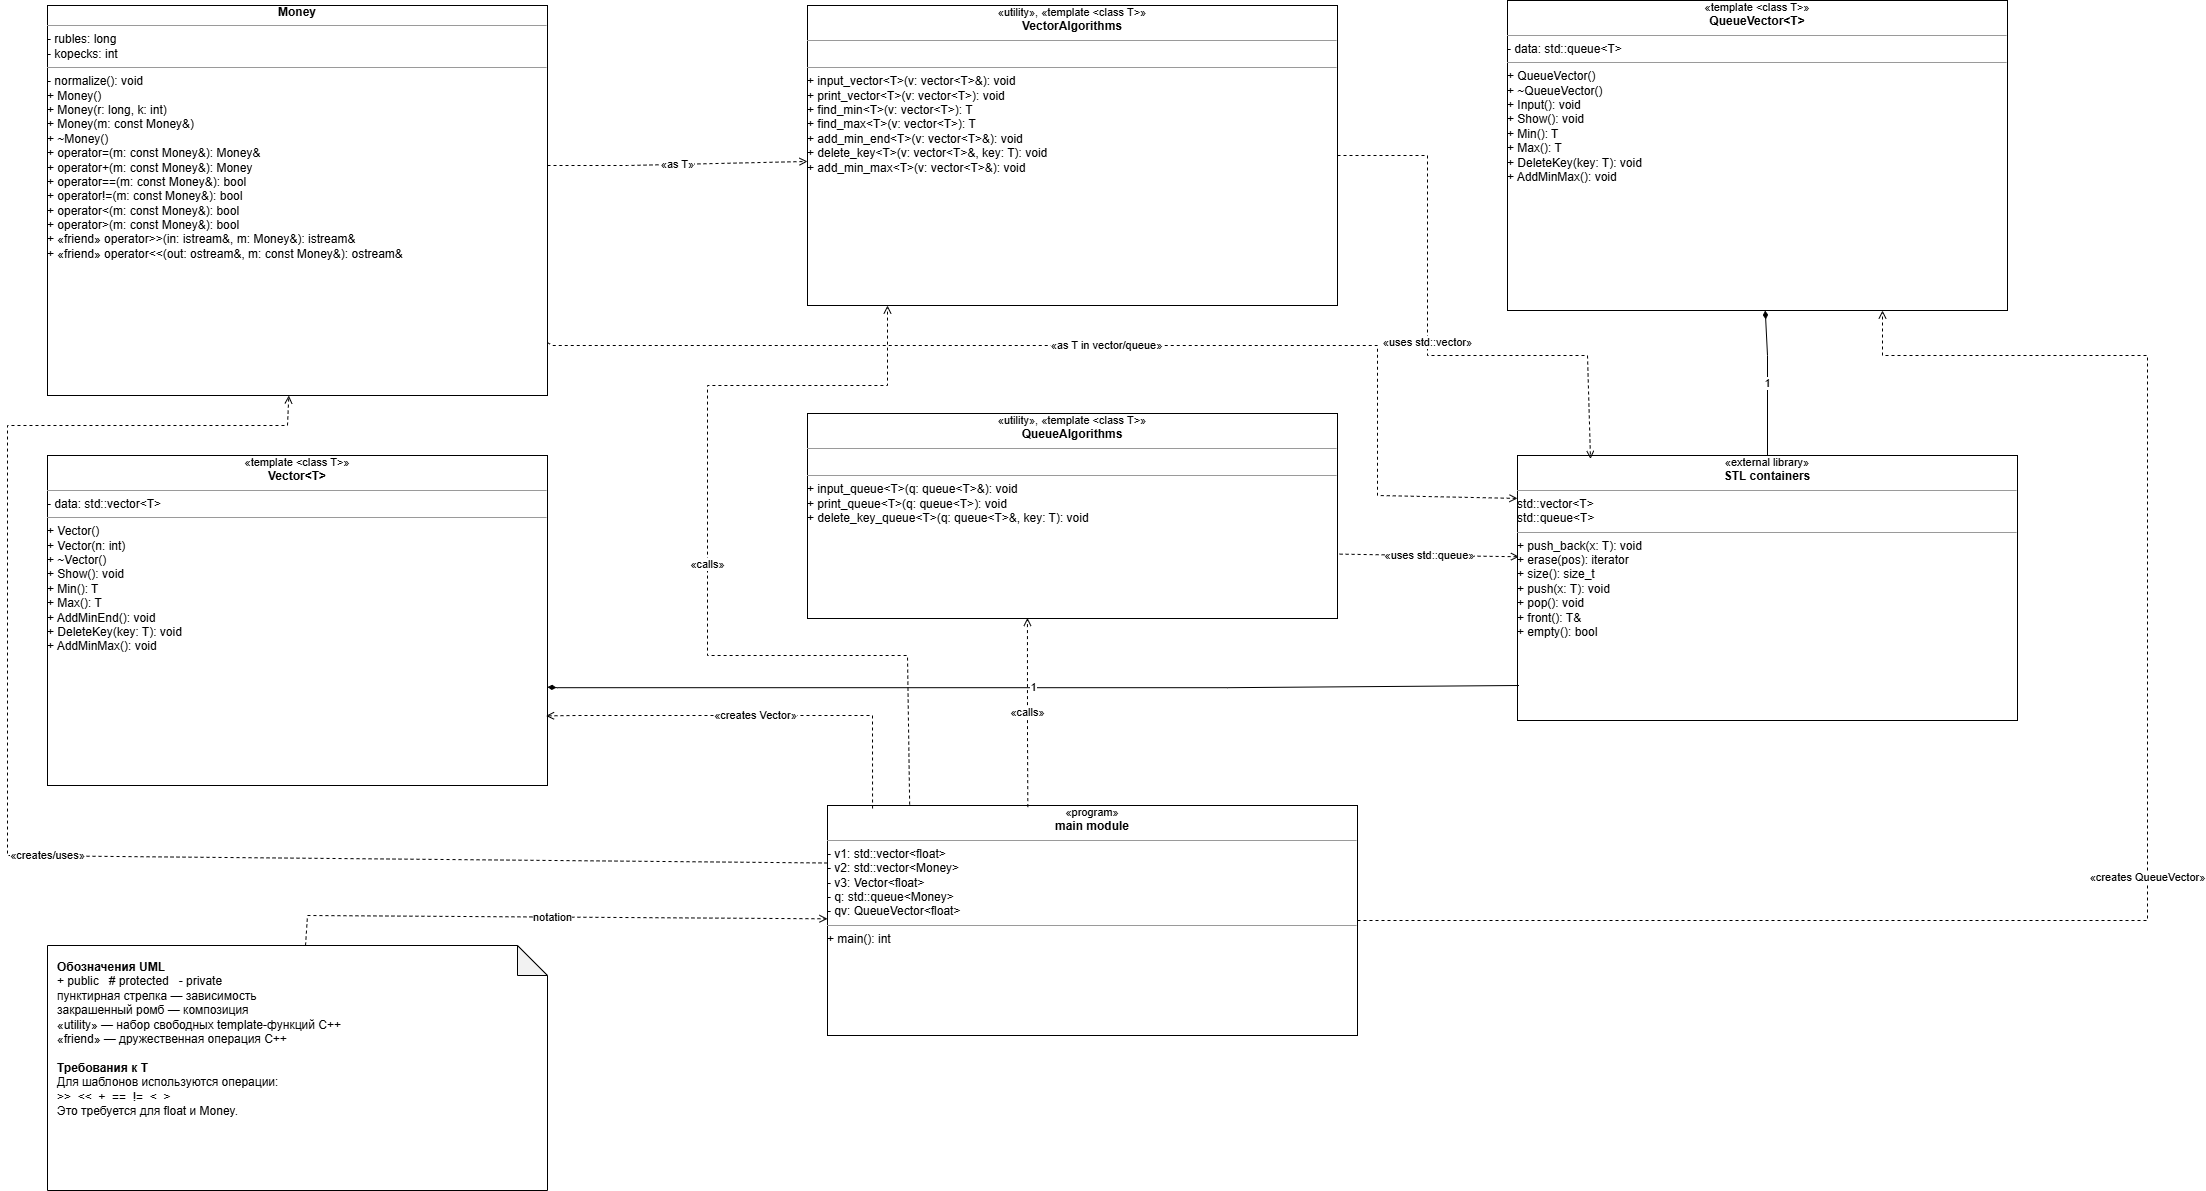

The diagram above was exported from draw.io. Its source (the exported page's mxGraphModel, read from the mxfile embedded in the PNG):
<mxGraphModel dx="1042" dy="756" grid="1" gridSize="10" guides="1" tooltips="1" connect="1" arrows="1" fold="1" page="1" pageScale="1" pageWidth="1800" pageHeight="1200" math="0" shadow="0">
  <root>
    <mxCell id="0" />
    <mxCell id="1" parent="0" />
    <mxCell id="Money" value="&lt;div style=&quot;text-align:center;&quot;&gt;&lt;b&gt;Money&lt;/b&gt;&lt;/div&gt;&lt;hr size=&quot;1&quot;&gt;&lt;div style=&quot;text-align:left;&quot;&gt;- rubles: long&lt;br&gt;- kopecks: int&lt;/div&gt;&lt;hr size=&quot;1&quot;&gt;&lt;div style=&quot;text-align:left;&quot;&gt;- normalize(): void&lt;br&gt;+ Money()&lt;br&gt;+ Money(r: long, k: int)&lt;br&gt;+ Money(m: const Money&amp;amp;)&lt;br&gt;+ ~Money()&lt;br&gt;+ operator=(m: const Money&amp;amp;): Money&amp;amp;&lt;br&gt;+ operator+(m: const Money&amp;amp;): Money&lt;br&gt;+ operator==(m: const Money&amp;amp;): bool&lt;br&gt;+ operator!=(m: const Money&amp;amp;): bool&lt;br&gt;+ operator&amp;lt;(m: const Money&amp;amp;): bool&lt;br&gt;+ operator&amp;gt;(m: const Money&amp;amp;): bool&lt;br&gt;+ «friend» operator&amp;gt;&amp;gt;(in: istream&amp;amp;, m: Money&amp;amp;): istream&amp;amp;&lt;br&gt;+ «friend» operator&amp;lt;&amp;lt;(out: ostream&amp;amp;, m: const Money&amp;amp;): ostream&amp;amp;&lt;/div&gt;" style="rounded=0;whiteSpace=wrap;html=1;fillColor=#ffffff;strokeColor=#000000;fontColor=#000000;align=center;verticalAlign=top;spacing=8;overflow=fill;" parent="1" vertex="1">
      <mxGeometry x="60" y="90" width="500" height="390" as="geometry" />
    </mxCell>
    <mxCell id="VectorAlgorithms" value="&lt;div style=&quot;text-align:center;&quot;&gt;&lt;span style=&quot;font-size:11px;&quot;&gt;«utility», «template &amp;lt;class T&amp;gt;»&lt;/span&gt;&lt;br&gt;&lt;b&gt;VectorAlgorithms&lt;/b&gt;&lt;/div&gt;&lt;hr size=&quot;1&quot;&gt;&lt;div style=&quot;text-align:left;&quot;&gt;&amp;nbsp;&lt;/div&gt;&lt;hr size=&quot;1&quot;&gt;&lt;div style=&quot;text-align:left;&quot;&gt;+ input_vector&amp;lt;T&amp;gt;(v: vector&amp;lt;T&amp;gt;&amp;amp;): void&lt;br&gt;+ print_vector&amp;lt;T&amp;gt;(v: vector&amp;lt;T&amp;gt;): void&lt;br&gt;+ find_min&amp;lt;T&amp;gt;(v: vector&amp;lt;T&amp;gt;): T&lt;br&gt;+ find_max&amp;lt;T&amp;gt;(v: vector&amp;lt;T&amp;gt;): T&lt;br&gt;+ add_min_end&amp;lt;T&amp;gt;(v: vector&amp;lt;T&amp;gt;&amp;amp;): void&lt;br&gt;+ delete_key&amp;lt;T&amp;gt;(v: vector&amp;lt;T&amp;gt;&amp;amp;, key: T): void&lt;br&gt;+ add_min_max&amp;lt;T&amp;gt;(v: vector&amp;lt;T&amp;gt;&amp;amp;): void&lt;/div&gt;" style="rounded=0;whiteSpace=wrap;html=1;fillColor=#ffffff;strokeColor=#000000;fontColor=#000000;align=center;verticalAlign=top;spacing=8;overflow=fill;" parent="1" vertex="1">
      <mxGeometry x="820" y="90" width="530" height="300" as="geometry" />
    </mxCell>
    <mxCell id="VectorT" value="&lt;div style=&quot;text-align:center;&quot;&gt;&lt;span style=&quot;font-size:11px;&quot;&gt;«template &amp;lt;class T&amp;gt;»&lt;/span&gt;&lt;br&gt;&lt;b&gt;Vector&amp;lt;T&amp;gt;&lt;/b&gt;&lt;/div&gt;&lt;hr size=&quot;1&quot;&gt;&lt;div style=&quot;text-align:left;&quot;&gt;- data: std::vector&amp;lt;T&amp;gt;&lt;/div&gt;&lt;hr size=&quot;1&quot;&gt;&lt;div style=&quot;text-align:left;&quot;&gt;+ Vector()&lt;br&gt;+ Vector(n: int)&lt;br&gt;+ ~Vector()&lt;br&gt;+ Show(): void&lt;br&gt;+ Min(): T&lt;br&gt;+ Max(): T&lt;br&gt;+ AddMinEnd(): void&lt;br&gt;+ DeleteKey(key: T): void&lt;br&gt;+ AddMinMax(): void&lt;/div&gt;" style="rounded=0;whiteSpace=wrap;html=1;fillColor=#ffffff;strokeColor=#000000;fontColor=#000000;align=center;verticalAlign=top;spacing=8;overflow=fill;" parent="1" vertex="1">
      <mxGeometry x="60" y="540" width="500" height="330" as="geometry" />
    </mxCell>
    <mxCell id="QueueAlgorithms" value="&lt;div style=&quot;text-align:center;&quot;&gt;&lt;span style=&quot;font-size:11px;&quot;&gt;«utility», «template &amp;lt;class T&amp;gt;»&lt;/span&gt;&lt;br&gt;&lt;b&gt;QueueAlgorithms&lt;/b&gt;&lt;/div&gt;&lt;hr size=&quot;1&quot;&gt;&lt;div style=&quot;text-align:left;&quot;&gt;&amp;nbsp;&lt;/div&gt;&lt;hr size=&quot;1&quot;&gt;&lt;div style=&quot;text-align:left;&quot;&gt;+ input_queue&amp;lt;T&amp;gt;(q: queue&amp;lt;T&amp;gt;&amp;amp;): void&lt;br&gt;+ print_queue&amp;lt;T&amp;gt;(q: queue&amp;lt;T&amp;gt;): void&lt;br&gt;+ delete_key_queue&amp;lt;T&amp;gt;(q: queue&amp;lt;T&amp;gt;&amp;amp;, key: T): void&lt;/div&gt;" style="rounded=0;whiteSpace=wrap;html=1;fillColor=#ffffff;strokeColor=#000000;fontColor=#000000;align=center;verticalAlign=top;spacing=8;overflow=fill;" parent="1" vertex="1">
      <mxGeometry x="820" y="498" width="530" height="205" as="geometry" />
    </mxCell>
    <mxCell id="QueueVectorT" value="&lt;div style=&quot;text-align:center;&quot;&gt;&lt;span style=&quot;font-size:11px;&quot;&gt;«template &amp;lt;class T&amp;gt;»&lt;/span&gt;&lt;br&gt;&lt;b&gt;QueueVector&amp;lt;T&amp;gt;&lt;/b&gt;&lt;/div&gt;&lt;hr size=&quot;1&quot;&gt;&lt;div style=&quot;text-align:left;&quot;&gt;- data: std::queue&amp;lt;T&amp;gt;&lt;/div&gt;&lt;hr size=&quot;1&quot;&gt;&lt;div style=&quot;text-align:left;&quot;&gt;+ QueueVector()&lt;br&gt;+ ~QueueVector()&lt;br&gt;+ Input(): void&lt;br&gt;+ Show(): void&lt;br&gt;+ Min(): T&lt;br&gt;+ Max(): T&lt;br&gt;+ DeleteKey(key: T): void&lt;br&gt;+ AddMinMax(): void&lt;/div&gt;" style="rounded=0;whiteSpace=wrap;html=1;fillColor=#ffffff;strokeColor=#000000;fontColor=#000000;align=center;verticalAlign=top;spacing=8;overflow=fill;" parent="1" vertex="1">
      <mxGeometry x="1520" y="85" width="500" height="310" as="geometry" />
    </mxCell>
    <mxCell id="STL" value="&lt;div style=&quot;text-align:center;&quot;&gt;&lt;span style=&quot;font-size:11px;&quot;&gt;«external library»&lt;/span&gt;&lt;br&gt;&lt;b&gt;STL containers&lt;/b&gt;&lt;/div&gt;&lt;hr size=&quot;1&quot;&gt;&lt;div style=&quot;text-align:left;&quot;&gt;std::vector&amp;lt;T&amp;gt;&lt;br&gt;std::queue&amp;lt;T&amp;gt;&lt;/div&gt;&lt;hr size=&quot;1&quot;&gt;&lt;div style=&quot;text-align:left;&quot;&gt;+ push_back(x: T): void&lt;br&gt;+ erase(pos): iterator&lt;br&gt;+ size(): size_t&lt;br&gt;+ push(x: T): void&lt;br&gt;+ pop(): void&lt;br&gt;+ front(): T&amp;amp;&lt;br&gt;+ empty(): bool&lt;/div&gt;" style="rounded=0;whiteSpace=wrap;html=1;fillColor=#ffffff;strokeColor=#000000;fontColor=#000000;align=center;verticalAlign=top;spacing=8;overflow=fill;" parent="1" vertex="1">
      <mxGeometry x="1530" y="540" width="500" height="265" as="geometry" />
    </mxCell>
    <mxCell id="Main" value="&lt;div style=&quot;text-align:center;&quot;&gt;&lt;span style=&quot;font-size:11px;&quot;&gt;«program»&lt;/span&gt;&lt;br&gt;&lt;b&gt;main module&lt;/b&gt;&lt;/div&gt;&lt;hr size=&quot;1&quot;&gt;&lt;div style=&quot;text-align:left;&quot;&gt;- v1: std::vector&amp;lt;float&amp;gt;&lt;br&gt;- v2: std::vector&amp;lt;Money&amp;gt;&lt;br&gt;- v3: Vector&amp;lt;float&amp;gt;&lt;br&gt;- q: std::queue&amp;lt;Money&amp;gt;&lt;br&gt;- qv: QueueVector&amp;lt;float&amp;gt;&lt;/div&gt;&lt;hr size=&quot;1&quot;&gt;&lt;div style=&quot;text-align:left;&quot;&gt;+ main(): int&lt;/div&gt;" style="rounded=0;whiteSpace=wrap;html=1;fillColor=#ffffff;strokeColor=#000000;fontColor=#000000;align=center;verticalAlign=top;spacing=8;overflow=fill;" parent="1" vertex="1">
      <mxGeometry x="840" y="890" width="530" height="230" as="geometry" />
    </mxCell>
    <mxCell id="Note" value="&lt;b&gt;Обозначения UML&lt;/b&gt;&lt;br&gt;+ public&amp;nbsp;&amp;nbsp; # protected&amp;nbsp;&amp;nbsp; - private&lt;br&gt;пунктирная стрелка — зависимость&lt;br&gt;закрашенный ромб — композиция&lt;br&gt;«utility» — набор свободных template-функций C++&lt;br&gt;«friend» — дружественная операция C++&lt;br&gt;&lt;br&gt;&lt;b&gt;Требования к T&lt;/b&gt;&lt;br&gt;Для шаблонов используются операции:&lt;br&gt;&amp;gt;&amp;gt;&amp;nbsp; &amp;lt;&amp;lt;&amp;nbsp; +&amp;nbsp; ==&amp;nbsp; !=&amp;nbsp; &amp;lt;&amp;nbsp; &amp;gt;&lt;br&gt;Это требуется для float и Money." style="shape=note;whiteSpace=wrap;html=1;backgroundOutline=1;darkOpacity=0.05;fillColor=#ffffff;strokeColor=#000000;fontColor=#000000;align=left;verticalAlign=top;spacing=10;" parent="1" vertex="1">
      <mxGeometry x="60" y="1030" width="500" height="245" as="geometry" />
    </mxCell>
    <mxCell id="e_VecAlg_STL" value="«uses std::vector&lt;T&gt;»" style="endArrow=open;endFill=0;dashed=1;html=1;rounded=0;strokeColor=#000000;fontColor=#000000;entryX=0.146;entryY=0.013;entryDx=0;entryDy=0;entryPerimeter=0;" parent="1" source="VectorAlgorithms" target="STL" edge="1">
      <mxGeometry relative="1" as="geometry">
        <Array as="points">
          <mxPoint x="1440" y="240" />
          <mxPoint x="1440" y="440" />
          <mxPoint x="1600" y="440" />
        </Array>
      </mxGeometry>
    </mxCell>
    <mxCell id="e_QueueAlg_STL" value="«uses std::queue&lt;T&gt;»" style="endArrow=open;endFill=0;dashed=1;html=1;rounded=0;strokeColor=#000000;fontColor=#000000;exitX=1.004;exitY=0.686;exitDx=0;exitDy=0;exitPerimeter=0;entryX=0.003;entryY=0.382;entryDx=0;entryDy=0;entryPerimeter=0;" parent="1" source="QueueAlgorithms" target="STL" edge="1">
      <mxGeometry relative="1" as="geometry">
        <Array as="points">
          <mxPoint x="1440" y="640" />
        </Array>
      </mxGeometry>
    </mxCell>
    <mxCell id="e_Vector_STL" value="1" style="startArrow=diamondThin;startFill=1;endArrow=none;html=1;rounded=0;strokeColor=#000000;fontColor=#000000;entryX=0.003;entryY=0.671;entryDx=0;entryDy=0;entryPerimeter=0;" parent="1" edge="1">
      <mxGeometry relative="1" as="geometry">
        <Array as="points">
          <mxPoint x="570" y="772.19" />
          <mxPoint x="1240" y="772.19" />
        </Array>
        <mxPoint x="560" y="771.613076923077" as="sourcePoint" />
        <mxPoint x="1531.5" y="770.0049999999999" as="targetPoint" />
      </mxGeometry>
    </mxCell>
    <mxCell id="e_QueueVector_STL" value="1" style="startArrow=diamondThin;startFill=1;endArrow=none;html=1;rounded=0;strokeColor=#000000;fontColor=#000000;" parent="1" source="QueueVectorT" target="STL" edge="1">
      <mxGeometry relative="1" as="geometry">
        <Array as="points">
          <mxPoint x="1780" y="440" />
        </Array>
      </mxGeometry>
    </mxCell>
    <mxCell id="e_Main_Money" value="«creates/uses»" style="endArrow=open;endFill=0;dashed=1;html=1;rounded=0;strokeColor=#000000;fontColor=#000000;exitX=0;exitY=0.25;exitDx=0;exitDy=0;" parent="1" source="Main" target="Money" edge="1">
      <mxGeometry relative="1" as="geometry">
        <Array as="points">
          <mxPoint x="20" y="940" />
          <mxPoint x="20" y="510" />
          <mxPoint x="300" y="510" />
        </Array>
      </mxGeometry>
    </mxCell>
    <mxCell id="e_Main_VectorAlg" value="«calls»" style="endArrow=open;endFill=0;dashed=1;html=1;rounded=0;strokeColor=#000000;fontColor=#000000;exitX=0.155;exitY=-0.004;exitDx=0;exitDy=0;exitPerimeter=0;" parent="1" source="Main" target="VectorAlgorithms" edge="1">
      <mxGeometry relative="1" as="geometry">
        <Array as="points">
          <mxPoint x="920" y="740" />
          <mxPoint x="720" y="740" />
          <mxPoint x="720" y="470" />
          <mxPoint x="900" y="470" />
          <mxPoint x="900" y="390" />
        </Array>
      </mxGeometry>
    </mxCell>
    <mxCell id="e_Main_QueueAlg" value="«calls»" style="endArrow=open;endFill=0;dashed=1;html=1;rounded=0;strokeColor=#000000;fontColor=#000000;exitX=0.378;exitY=0.007;exitDx=0;exitDy=0;exitPerimeter=0;entryX=0.415;entryY=0.997;entryDx=0;entryDy=0;entryPerimeter=0;" parent="1" source="Main" target="QueueAlgorithms" edge="1">
      <mxGeometry relative="1" as="geometry">
        <Array as="points">
          <mxPoint x="1040" y="820" />
        </Array>
        <mxPoint x="1096.673157894737" y="890" as="sourcePoint" />
        <mxPoint x="1070" y="710" as="targetPoint" />
      </mxGeometry>
    </mxCell>
    <mxCell id="e_Main_VectorT" value="«creates Vector&lt;float&gt;»" style="endArrow=open;endFill=0;dashed=1;html=1;rounded=0;strokeColor=#000000;fontColor=#000000;exitX=0.085;exitY=0.013;exitDx=0;exitDy=0;exitPerimeter=0;entryX=0.997;entryY=0.789;entryDx=0;entryDy=0;entryPerimeter=0;" parent="1" source="Main" target="VectorT" edge="1">
      <mxGeometry relative="1" as="geometry">
        <Array as="points">
          <mxPoint x="885" y="800" />
          <mxPoint x="590" y="800" />
        </Array>
      </mxGeometry>
    </mxCell>
    <mxCell id="e_Main_QueueVector" value="«creates QueueVector&lt;float&gt;»" style="endArrow=open;endFill=0;dashed=1;html=1;rounded=0;strokeColor=#000000;fontColor=#000000;exitX=1;exitY=0.5;exitDx=0;exitDy=0;entryX=0.75;entryY=1;entryDx=0;entryDy=0;" parent="1" source="Main" target="QueueVectorT" edge="1">
      <mxGeometry relative="1" as="geometry">
        <Array as="points">
          <mxPoint x="2160" y="1005" />
          <mxPoint x="2160" y="440" />
          <mxPoint x="1895" y="440" />
        </Array>
      </mxGeometry>
    </mxCell>
    <mxCell id="e_Money_Template" value="«as T»" style="endArrow=open;endFill=0;dashed=1;html=1;rounded=0;strokeColor=#000000;fontColor=#000000;" parent="1" source="Money" target="VectorAlgorithms" edge="1">
      <mxGeometry relative="1" as="geometry">
        <Array as="points">
          <mxPoint x="560" y="250" />
          <mxPoint x="640" y="250" />
        </Array>
      </mxGeometry>
    </mxCell>
    <mxCell id="e_Money_STL" value="«as T in vector/queue»" style="endArrow=open;endFill=0;dashed=1;html=1;rounded=0;strokeColor=#000000;fontColor=#000000;entryX=0;entryY=0.162;entryDx=0;entryDy=0;entryPerimeter=0;" parent="1" source="Money" target="STL" edge="1">
      <mxGeometry relative="1" as="geometry">
        <Array as="points">
          <mxPoint x="565" y="430" />
          <mxPoint x="1210" y="430" />
          <mxPoint x="1390" y="430" />
          <mxPoint x="1390" y="580" />
        </Array>
      </mxGeometry>
    </mxCell>
    <mxCell id="e_Note_Main" value="notation" style="endArrow=open;endFill=0;dashed=1;html=1;rounded=0;strokeColor=#000000;fontColor=#000000;" parent="1" source="Note" target="Main" edge="1">
      <mxGeometry relative="1" as="geometry">
        <Array as="points">
          <mxPoint x="320" y="1000" />
        </Array>
      </mxGeometry>
    </mxCell>
  </root>
</mxGraphModel>